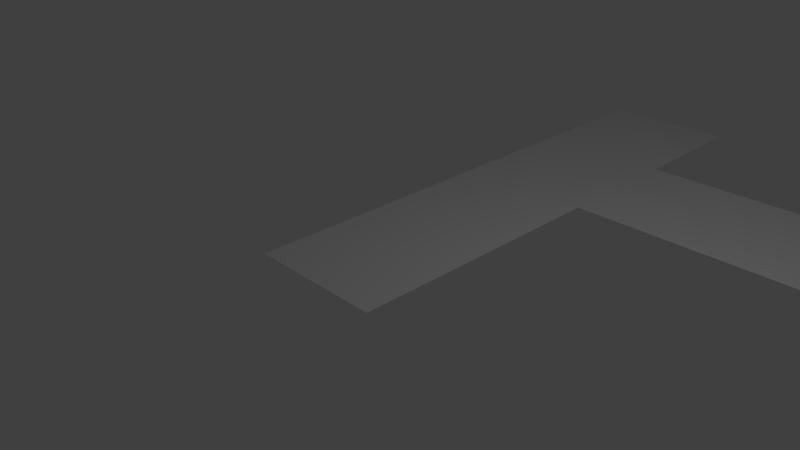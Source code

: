 # Source: add-on_start.test.blend  (saved by Blender 2.78.0; exported with 4.5.12 LTS)
import bpy
from mathutils import Matrix  # noqa: F401  (used for matrix-valued properties, if any)

bpy.ops.wm.read_factory_settings(use_empty=True)
scene = bpy.context.scene
scene.name = 'Scene'

# ---- collections
col_collection_1 = bpy.data.collections.new('Collection 1'); scene.collection.children.link(col_collection_1)
col_collection_2 = bpy.data.collections.new('Collection 2'); scene.collection.children.link(col_collection_2)
col_collection_2.hide_render = True
col_collection_2.hide_viewport = True
col_collection_3 = bpy.data.collections.new('Collection 3'); scene.collection.children.link(col_collection_3)
col_collection_3.hide_render = True
col_collection_3.hide_viewport = True
col_collection_4 = bpy.data.collections.new('Collection 4'); scene.collection.children.link(col_collection_4)
col_collection_4.hide_render = True
col_collection_4.hide_viewport = True
col_collection_5 = bpy.data.collections.new('Collection 5'); scene.collection.children.link(col_collection_5)
col_collection_5.hide_render = True
col_collection_5.hide_viewport = True

# ---- world
world_world = bpy.data.worlds.new('World'); scene.world = world_world
world_world.color = (0.05088, 0.05088, 0.05088)
world_world.use_sun_shadow = False
world_world.sun_shadow_jitter_overblur = 0.0
world_world.cycles.sampling_method = 'NONE'
world_world.cycles.sample_map_resolution = 256

# ---- cameras
cam_camera = bpy.data.cameras.new('Camera')
cam_camera.clip_end = 100.0
cam_camera.lens = 35.0
cam_camera.sensor_width = 32.0
cam_camera.sensor_height = 18.0
cam_camera.ortho_scale = 7.314
cam_camera.dof.focus_distance = 0.0
cam_camera.dof.aperture_fstop = 128.0

# ---- lights
light_lamp = bpy.data.lights.new('Lamp', 'POINT')
light_lamp.transmission_factor = 0.0
light_lamp.cutoff_distance = 30.0
light_lamp.energy = 100.0
light_lamp.shadow_buffer_clip_start = 1.001
light_lamp.shadow_soft_size = 0.1
light_lamp.shadow_maximum_resolution = 0.006
light_lamp.use_absolute_resolution = True
light_lamp.cycles.use_multiple_importance_sampling = False

# ---- meshes
me_plane = bpy.data.meshes.new('Plane')
me_plane.from_pydata([(1.0, 1.0, 0.0), (-1.0, 1.0, 0.0), (1.0, -1.0, 0.0), (-1.0, -1.0, 0.0), (1.0, 3.0, 0.0), (-1.0, 3.0, 0.0), (1.0, 5.0, 0.0), (-1.0, 5.0, 0.0), (1.0, 7.0, 0.0), (-1.0, 7.0, 0.0), (3.0, 3.0, 0.0), (3.0, 5.0, 0.0), (5.0, 3.0, 0.0), (5.0, 5.0, 0.0), (6.005, 6.946, 4.98), (4.005, 6.946, 4.98), (6.005, 4.946, 4.98), (4.005, 4.946, 4.98), (6.005, 8.946, 4.98), (4.005, 8.946, 4.98), (6.005, 10.95, 4.98), (4.005, 10.95, 4.98), (6.005, 12.95, 4.98), (4.005, 12.95, 4.98), (8.005, 8.946, 4.98), (8.005, 10.95, 4.98), (10.0, 8.946, 4.98), (10.0, 10.95, 4.98), (9.763, -0.8298, 0.9967), (7.763, -0.8298, 0.9967), (9.763, -2.83, 0.9967), (7.763, -2.83, 0.9967), (9.763, 1.17, 0.9967), (7.763, 1.17, 0.9967), (9.763, 3.17, 0.9967), (7.763, 3.17, 0.9967), (9.763, 5.17, 0.9967), (7.763, 5.17, 0.9967), (11.76, 1.17, 0.9967), (11.76, 3.17, 0.9967), (13.76, 1.17, 0.9967), (13.76, 3.17, 0.9967)], [], [(3, 2, 0, 1), (1, 0, 4, 5), (5, 4, 6, 7), (7, 6, 8, 9), (6, 4, 10, 11), (11, 10, 12, 13), (17, 16, 14, 15), (15, 14, 18, 19), (19, 18, 20, 21), (21, 20, 22, 23), (20, 18, 24, 25), (25, 24, 26, 27), (31, 30, 28, 29), (29, 28, 32, 33), (33, 32, 34, 35), (35, 34, 36, 37), (34, 32, 38, 39), (39, 38, 40, 41)])
_uv = me_plane.uv_layers.new(name='UVMap')
_uv.uv.foreach_set('vector', [0.2075, 1.075, 0.2075, 0.9468, 0.336, 0.9468, 0.336, 1.075, 0.336, 1.075, 0.336, 0.9468, 0.4645, 0.9468, 0.4645, 1.075, 0.4645, 1.075, 0.4645, 0.9468, 0.593, 0.9468, 0.593, 1.075, 0.593, 1.075, 0.593, 0.9468, 0.7215, 0.9468, 0.7215, 1.075, 0.593, 0.9468, 0.4645, 0.9468, 0.4645, 0.8183, 0.593, 0.8183, 0.593, 0.8183, 0.4645, 0.8183, 0.4645, 0.6898, 0.593, 0.6898, 0.2371, 0.342, 0.2371, 0.2135, 0.3656, 0.2135, 0.3656, 0.342, 0.3656, 0.342, 0.3656, 0.2135, 0.494, 0.2135, 0.494, 0.342, 0.6225, 0.2135, 0.494, 0.2135, 0.494, 0.08502, 0.6225, 0.08502, 0.6225, 0.08502, 0.494, 0.08502, 0.494, -0.04347, 0.6225, -0.04347, 0.494, 0.342, 0.494, 0.2135, 0.6225, 0.2135, 0.6225, 0.342, 0.6225, 0.342, 0.6225, 0.2135, 0.751, 0.2135, 0.751, 0.342, -0.03854, 0.721, -0.03854, 0.5925, 0.08995, 0.5925, 0.08995, 0.721, 0.08995, 0.721, 0.08995, 0.5925, 0.2184, 0.5925, 0.2184, 0.721, 0.2184, 0.721, 0.2184, 0.5925, 0.3469, 0.5925, 0.3469, 0.721, 0.3469, 0.721, 0.3469, 0.5925, 0.4754, 0.5925, 0.4754, 0.721, 0.3469, 0.5925, 0.2184, 0.5925, 0.2184, 0.464, 0.3469, 0.464, 0.3469, 0.464, 0.2184, 0.464, 0.2184, 0.3355, 0.3469, 0.3355])
me_plane.use_remesh_preserve_volume = False
me_plane.use_remesh_preserve_attributes = False
me_plane.use_mirror_vertex_groups = False
me_plane.update()
me_cube = bpy.data.meshes.new('Cube')
me_cube.from_pydata([(-1.0, -1.0, -1.0), (-1.0, -1.0, 1.0), (-1.0, 1.0, -1.0), (-1.0, 1.0, 1.0), (1.0, -1.0, -1.0), (1.0, -1.0, 1.0), (1.0, 1.0, -1.0), (1.0, 1.0, 1.0), (-1.0, 3.0, 1.0), (-1.0, 3.0, -1.0), (1.0, 3.0, 1.0), (1.0, 3.0, -1.0), (-1.0, 5.0, 1.0), (-1.0, 5.0, -1.0), (1.0, 5.0, 1.0), (1.0, 5.0, -1.0), (-1.0, 7.0, 1.0), (-1.0, 7.0, -1.0), (1.0, 7.0, 1.0), (1.0, 7.0, -1.0), (3.0, 5.0, 1.0), (3.0, 5.0, -1.0), (3.0, 7.0, 1.0), (3.0, 7.0, -1.0), (5.0, 5.0, 1.0), (5.0, 5.0, -1.0), (5.0, 7.0, 1.0), (5.0, 7.0, -1.0), (7.0, 5.0, 1.0), (7.0, 5.0, -1.0), (7.0, 7.0, 1.0), (7.0, 7.0, -1.0), (3.0, 1.0, 1.0), (3.0, 1.0, -1.0), (3.0, -1.0, 1.0), (3.0, -1.0, -1.0), (5.0, 1.0, 1.0), (5.0, 1.0, -1.0), (5.0, -1.0, 1.0), (5.0, -1.0, -1.0), (7.0, 1.0, 1.0), (7.0, 1.0, -1.0), (7.0, -1.0, 1.0), (7.0, -1.0, -1.0)], [], [(1, 3, 2, 0), (7, 6, 11, 10), (4, 6, 33, 35), (5, 1, 0, 4), (0, 2, 6, 4), (5, 7, 3, 1), (10, 11, 15, 14), (6, 2, 9, 11), (3, 7, 10, 8), (2, 3, 8, 9), (13, 12, 16, 17), (9, 8, 12, 13), (11, 9, 13, 15), (8, 10, 14, 12), (16, 18, 19, 17), (15, 13, 17, 19), (12, 14, 18, 16), (14, 15, 21, 20), (21, 23, 27, 25), (15, 19, 23, 21), (19, 18, 22, 23), (18, 14, 20, 22), (24, 25, 29, 28), (20, 21, 25, 24), (22, 20, 24, 26), (23, 22, 26, 27), (28, 29, 31, 30), (26, 24, 28, 30), (27, 26, 30, 31), (25, 27, 31, 29), (34, 35, 39, 38), (7, 5, 34, 32), (6, 7, 32, 33), (5, 4, 35, 34), (39, 37, 41, 43), (33, 32, 36, 37), (35, 33, 37, 39), (32, 34, 38, 36), (40, 42, 43, 41), (36, 38, 42, 40), (38, 39, 43, 42), (37, 36, 40, 41)])
_uv = me_cube.uv_layers.new(name='UVMap')
_uv.uv.foreach_set('vector', [-0.3659, 0.8179, -0.3827, 0.6952, -0.2653, 0.6964, -0.2783, 0.773, 0.003216, 0.6639, -0.1297, 0.7335, -0.1303, 0.5785, -0.0227, 0.5686, 0.3875, 0.3828, 0.4616, 0.3828, 0.4616, 0.2916, 0.3875, 0.2916, -0.2965, 0.9195, -0.3659, 0.8179, -0.2783, 0.773, -0.2117, 0.8449, 0.3875, 0.4499, 0.4616, 0.4499, 0.4616, 0.3828, 0.3875, 0.3828, 0.3947, 0.6841, 0.4677, 0.6844, 0.4703, 0.7594, 0.3737, 0.7632, -0.0227, 0.5686, -0.1303, 0.5785, -0.1454, 0.4513, -0.02532, 0.4712, 0.4616, 0.3828, 0.4616, 0.4499, 0.5829, 0.4499, 0.5818, 0.3828, 0.4703, 0.7594, 0.4677, 0.6844, 0.574, 0.7025, 0.5751, 0.7601, -0.2653, 0.6964, -0.3827, 0.6952, -0.3788, 0.5771, -0.2615, 0.5806, -0.2652, 0.4722, -0.3711, 0.4603, -0.3395, 0.354, -0.2667, 0.3897, -0.2615, 0.5806, -0.3788, 0.5771, -0.3711, 0.4603, -0.2652, 0.4722, 0.5818, 0.3828, 0.5829, 0.4499, 0.6999, 0.4499, 0.6999, 0.3828, 0.5751, 0.7601, 0.574, 0.7025, 0.6767, 0.6851, 0.6792, 0.7642, -0.3395, 0.354, -0.2743, 0.2777, -0.2095, 0.3517, -0.2667, 0.3897, 0.6999, 0.3828, 0.6999, 0.4499, 0.7698, 0.4499, 0.7698, 0.3828, 0.6792, 0.7642, 0.6767, 0.6851, 0.7395, 0.6803, 0.7624, 0.7528, -0.02532, 0.4712, -0.1454, 0.4513, -0.07176, 0.3522, 0.005708, 0.3969, 0.6999, 0.2914, 0.7698, 0.2906, 0.7698, 0.2069, 0.6999, 0.2072, 0.6999, 0.3828, 0.7698, 0.3828, 0.7698, 0.2906, 0.6999, 0.2914, -0.2095, 0.3517, -0.2743, 0.2777, -0.1995, 0.2146, -0.14, 0.2999, 0.7395, 0.6803, 0.6767, 0.6851, 0.7074, 0.6, 0.7457, 0.5992, 0.05339, 0.3251, -0.01753, 0.288, 0.01606, 0.2422, 0.09055, 0.2388, 0.005708, 0.3969, -0.07176, 0.3522, -0.01753, 0.288, 0.05339, 0.3251, 0.7457, 0.5992, 0.7074, 0.6, 0.7014, 0.5158, 0.768, 0.5155, -0.14, 0.2999, -0.1995, 0.2146, -0.1043, 0.147, -0.07146, 0.2523, 0.09055, 0.2388, 0.01606, 0.2422, -0.01155, 0.2124, 0.03152, 0.133, 0.768, 0.5155, 0.7014, 0.5158, 0.6851, 0.4342, 0.7845, 0.4316, -0.07146, 0.2523, -0.1043, 0.147, 0.03152, 0.133, -0.01155, 0.2124, 0.6999, 0.2072, 0.7698, 0.2069, 0.7698, 0.123, 0.6999, 0.1256, -0.2024, 1.015, -0.1234, 0.9206, -0.04246, 0.9878, -0.09435, 1.092, 0.4677, 0.6844, 0.3947, 0.6841, 0.3921, 0.6002, 0.4372, 0.6002, -0.1297, 0.7335, 0.003216, 0.6639, 0.07718, 0.7671, -0.03408, 0.831, -0.2965, 0.9195, -0.2117, 0.8449, -0.1234, 0.9206, -0.2024, 1.015, 0.3875, 0.2068, 0.4616, 0.207, 0.4616, 0.1231, 0.3875, 0.1222, -0.03408, 0.831, 0.07718, 0.7671, 0.1439, 0.8918, 0.02658, 0.9268, 0.3875, 0.2916, 0.4616, 0.2916, 0.4616, 0.207, 0.3875, 0.2068, 0.4372, 0.6002, 0.3921, 0.6002, 0.3797, 0.5154, 0.4447, 0.5156, 0.1439, 1.035, 0.03657, 1.133, 0.01741, 1.018, 0.05815, 0.9959, 0.4447, 0.5156, 0.3797, 0.5154, 0.3647, 0.4308, 0.4684, 0.4317, -0.09435, 1.092, -0.04246, 0.9878, 0.01741, 1.018, 0.03657, 1.133, 0.02658, 0.9268, 0.1439, 0.8918, 0.1439, 1.035, 0.05815, 0.9959])
me_cube.use_remesh_preserve_volume = False
me_cube.use_remesh_preserve_attributes = False
me_cube.use_mirror_vertex_groups = False
me_cube.update()
me_plane_001 = bpy.data.meshes.new('Plane.001')
me_plane_001.from_pydata([(-1.0, -1.0, 0.0), (1.0, -1.0, 0.0), (-1.0, 1.0, 0.0), (1.0, 1.0, 0.0), (-1.0, 0.0, 0.0), (0.0, -1.0, 0.0), (1.0, 0.0, 0.0), (0.0, 1.0, 0.0), (0.0, 0.0, 0.0), (-1.811, 0.1801, 1.077), (0.1892, 0.1801, 1.077), (-1.811, 2.18, 1.077), (0.1892, 2.18, 1.077), (-1.811, 1.18, 1.077), (-0.8108, 0.1801, 1.077), (0.1892, 1.18, 1.077), (-0.8108, 2.18, 1.077), (-0.8108, 1.18, 1.077)], [], [(8, 6, 3, 7), (4, 8, 7, 2), (0, 5, 8, 4), (5, 1, 6, 8), (17, 15, 12, 16), (13, 17, 16, 11), (9, 14, 17, 13), (14, 10, 15, 17)])
_uv = me_plane_001.uv_layers.new(name='UVMap')
_uv.uv.foreach_set('vector', [0.4184, 0.489, 0.2083, 0.4864, 0.1672, 0.2365, 0.4177, 0.2919, 0.6151, 0.4924, 0.4184, 0.489, 0.4177, 0.2919, 0.6396, 0.2698, 0.5979, 0.6772, 0.4172, 0.7226, 0.4184, 0.489, 0.6151, 0.4924, 0.4172, 0.7226, 0.1672, 0.7363, 0.2083, 0.4864, 0.4184, 0.489, 0.4184, 0.489, 0.2083, 0.4864, 0.1672, 0.2365, 0.4177, 0.2919, 0.6151, 0.4924, 0.4184, 0.489, 0.4177, 0.2919, 0.6396, 0.2698, 0.5979, 0.6772, 0.4172, 0.7226, 0.4184, 0.489, 0.6151, 0.4924, 0.4172, 0.7226, 0.1672, 0.7363, 0.2083, 0.4864, 0.4184, 0.489])
me_plane_001.use_remesh_preserve_volume = False
me_plane_001.use_remesh_preserve_attributes = False
me_plane_001.use_mirror_vertex_groups = False
me_plane_001.update()
me_plane_002 = bpy.data.meshes.new('Plane.002')
me_plane_002.from_pydata([(-1.0, -1.0, 0.0), (1.0, -1.0, 0.0), (-1.0, 1.0, 0.0), (1.0, 1.0, 0.0), (-2.073, 0.9625, 1.045), (-0.0729, 0.9625, 1.045), (-2.073, 2.963, 1.045), (-0.0729, 2.963, 1.045)], [], [(0, 1, 3, 2), (4, 5, 7, 6)])
_uv = me_plane_002.uv_layers.new(name='UVMap')
_uv.uv.foreach_set('vector', [-0.04927, 0.1017, 0.4505, 0.1017, 0.4505, 0.6015, -0.04927, 0.6015, 0.5956, 1.445, 0.5956, 0.945, 1.095, 0.945, 1.095, 1.445])
me_plane_002.use_remesh_preserve_volume = False
me_plane_002.use_remesh_preserve_attributes = False
me_plane_002.use_mirror_vertex_groups = False
me_plane_002.update()
me_cube_001 = bpy.data.meshes.new('Cube.001')
me_cube_001.from_pydata([(3.241, 2.921, 0.0), (-0.07327, -0.6485, 1.0), (-1.0, 1.0, 1.0), (1.0, -1.0, 1.0), (1.0, 1.0, 1.0), (-1.0, 3.0, 1.0), (1.0, 3.0, 1.0), (-1.0, 5.0, 1.0), (1.0, 5.0, 1.0), (-1.0, 7.0, 1.0), (1.0, 7.0, 1.0), (3.0, 5.0, 1.0), (3.0, 7.0, 1.0), (5.0, 5.0, 1.0), (5.0, 7.0, 1.0), (7.0, 5.0, 1.0), (7.0, 7.0, 1.0), (3.0, 1.0, 1.0), (3.0, -1.0, 1.0), (5.0, 1.0, 1.0), (5.0, -1.0, 1.0), (7.0, 1.0, 1.0), (7.0, -1.0, 1.0)], [(0, 1), (0, 4), (0, 2)], [])
me_cube_001.use_remesh_preserve_volume = False
me_cube_001.use_remesh_preserve_attributes = False
me_cube_001.use_mirror_vertex_groups = False
me_cube_001.update()

# ---- objects
ob_plane = bpy.data.objects.new('Plane', me_plane)
ob_lamp = bpy.data.objects.new('Lamp', light_lamp)
ob_camera = bpy.data.objects.new('Camera', cam_camera)
ob_cube = bpy.data.objects.new('Cube', me_cube)
ob_plane_001 = bpy.data.objects.new('Plane.001', me_plane_001)
ob_plane_002 = bpy.data.objects.new('Plane.002', me_plane_002)
ob_cube_001 = bpy.data.objects.new('Cube.001', me_cube_001)

# ---- transforms, parenting, visibility, modifiers, constraints
ob_plane.location = (0.0, 0.0, 0.0)
ob_plane.lineart.crease_threshold = 0.0
ob_lamp.location = (4.076, 1.005, 5.904)
ob_lamp.rotation_euler = (0.6503, 0.05522, 1.866)
ob_lamp.lock_rotations_4d = False
ob_lamp.empty_display_type = 'ARROWS'
ob_lamp.color = (0.0, 0.0, 0.0, 0.0)
ob_lamp.lineart.crease_threshold = 0.0
ob_camera.location = (7.481, -6.508, 5.344)
ob_camera.rotation_euler = (1.109, 0.01082, 0.8149)
ob_camera.lock_rotations_4d = False
ob_camera.empty_display_type = 'ARROWS'
ob_camera.color = (0.0, 0.0, 0.0, 0.0)
ob_camera.display_type = 'WIRE'
ob_camera.lineart.crease_threshold = 0.0
ob_cube.location = (0.0, 0.0, 0.0)
ob_cube.lineart.crease_threshold = 0.0
ob_plane_001.location = (0.0, 0.0, 0.0)
ob_plane_001.lineart.crease_threshold = 0.0
ob_plane_002.location = (0.0, 0.0, 0.0)
ob_plane_002.lineart.crease_threshold = 0.0
ob_cube_001.location = (0.0, 0.0, 0.0)
ob_cube_001.lineart.crease_threshold = 0.0

# ---- collection membership
col_collection_1.objects.link(ob_plane)
col_collection_1.objects.link(ob_lamp)
col_collection_1.objects.link(ob_camera)
col_collection_2.objects.link(ob_cube)
col_collection_3.objects.link(ob_plane_001)
col_collection_4.objects.link(ob_plane_002)
col_collection_5.objects.link(ob_cube_001)

# ---- scene / render settings (as saved in the file)
scene.camera = ob_camera
scene.frame_start = 1; scene.frame_end = 250; scene.frame_set(0)
scene.render.engine = 'BLENDER_EEVEE_NEXT'
scene.render.resolution_percentage = 50
scene.render.fps = 30
scene.render.dither_intensity = 0.0
scene.cycles.use_denoising = False
scene.cycles.samples = 10
scene.cycles.sampling_pattern = 'TABULATED_SOBOL'
scene.cycles.light_sampling_threshold = 0.0
scene.cycles.use_adaptive_sampling = False
scene.cycles.use_light_tree = False
scene.cycles.blur_glossy = 0.0
scene.cycles.pixel_filter_type = 'GAUSSIAN'
scene.cycles.sample_clamp_indirect = 0.0
scene.view_settings.view_transform = 'Standard'
bpy.context.view_layer.update()
